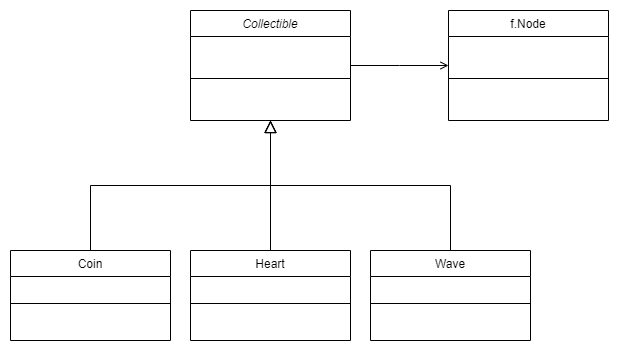

The diagram above was exported from draw.io. Its source (the exported page's mxGraphModel, read from the mxfile embedded in the PNG):
<mxGraphModel dx="927" dy="1112" grid="1" gridSize="10" guides="1" tooltips="1" connect="1" arrows="1" fold="1" page="1" pageScale="1" pageWidth="827" pageHeight="1169" math="0" shadow="0">
  <root>
    <mxCell id="WIyWlLk6GJQsqaUBKTNV-0" />
    <mxCell id="WIyWlLk6GJQsqaUBKTNV-1" parent="WIyWlLk6GJQsqaUBKTNV-0" />
    <mxCell id="wWVRGbxAZ-X9rUcKM5kI-0" value="" style="rounded=0;whiteSpace=wrap;html=1;strokeColor=none;" vertex="1" parent="WIyWlLk6GJQsqaUBKTNV-1">
      <mxGeometry x="60" y="110" width="620" height="350" as="geometry" />
    </mxCell>
    <mxCell id="zkfFHV4jXpPFQw0GAbJ--0" value="Collectible" style="swimlane;fontStyle=2;align=center;verticalAlign=top;childLayout=stackLayout;horizontal=1;startSize=26;horizontalStack=0;resizeParent=1;resizeLast=0;collapsible=1;marginBottom=0;rounded=0;shadow=0;strokeWidth=1;" parent="WIyWlLk6GJQsqaUBKTNV-1" vertex="1">
      <mxGeometry x="250" y="120" width="160" height="110" as="geometry">
        <mxRectangle x="230" y="140" width="160" height="26" as="alternateBounds" />
      </mxGeometry>
    </mxCell>
    <mxCell id="zkfFHV4jXpPFQw0GAbJ--4" value="" style="line;html=1;strokeWidth=1;align=left;verticalAlign=middle;spacingTop=-1;spacingLeft=3;spacingRight=3;rotatable=0;labelPosition=right;points=[];portConstraint=eastwest;" parent="zkfFHV4jXpPFQw0GAbJ--0" vertex="1">
      <mxGeometry y="26" width="160" height="84" as="geometry" />
    </mxCell>
    <mxCell id="zkfFHV4jXpPFQw0GAbJ--6" value="Coin" style="swimlane;fontStyle=0;align=center;verticalAlign=top;childLayout=stackLayout;horizontal=1;startSize=26;horizontalStack=0;resizeParent=1;resizeLast=0;collapsible=1;marginBottom=0;rounded=0;shadow=0;strokeWidth=1;" parent="WIyWlLk6GJQsqaUBKTNV-1" vertex="1">
      <mxGeometry x="70" y="360" width="160" height="90" as="geometry">
        <mxRectangle x="130" y="380" width="160" height="26" as="alternateBounds" />
      </mxGeometry>
    </mxCell>
    <mxCell id="zkfFHV4jXpPFQw0GAbJ--9" value="" style="line;html=1;strokeWidth=1;align=left;verticalAlign=middle;spacingTop=-1;spacingLeft=3;spacingRight=3;rotatable=0;labelPosition=right;points=[];portConstraint=eastwest;" parent="zkfFHV4jXpPFQw0GAbJ--6" vertex="1">
      <mxGeometry y="26" width="160" height="54" as="geometry" />
    </mxCell>
    <mxCell id="zkfFHV4jXpPFQw0GAbJ--12" value="" style="endArrow=block;endSize=10;endFill=0;shadow=0;strokeWidth=1;rounded=0;edgeStyle=elbowEdgeStyle;elbow=vertical;" parent="WIyWlLk6GJQsqaUBKTNV-1" source="zkfFHV4jXpPFQw0GAbJ--6" target="zkfFHV4jXpPFQw0GAbJ--0" edge="1">
      <mxGeometry width="160" relative="1" as="geometry">
        <mxPoint x="200" y="203" as="sourcePoint" />
        <mxPoint x="200" y="203" as="targetPoint" />
      </mxGeometry>
    </mxCell>
    <mxCell id="zkfFHV4jXpPFQw0GAbJ--13" value="Heart" style="swimlane;fontStyle=0;align=center;verticalAlign=top;childLayout=stackLayout;horizontal=1;startSize=26;horizontalStack=0;resizeParent=1;resizeLast=0;collapsible=1;marginBottom=0;rounded=0;shadow=0;strokeWidth=1;" parent="WIyWlLk6GJQsqaUBKTNV-1" vertex="1">
      <mxGeometry x="250" y="360" width="160" height="90" as="geometry">
        <mxRectangle x="340" y="380" width="170" height="26" as="alternateBounds" />
      </mxGeometry>
    </mxCell>
    <mxCell id="zkfFHV4jXpPFQw0GAbJ--15" value="" style="line;html=1;strokeWidth=1;align=left;verticalAlign=middle;spacingTop=-1;spacingLeft=3;spacingRight=3;rotatable=0;labelPosition=right;points=[];portConstraint=eastwest;" parent="zkfFHV4jXpPFQw0GAbJ--13" vertex="1">
      <mxGeometry y="26" width="160" height="54" as="geometry" />
    </mxCell>
    <mxCell id="zkfFHV4jXpPFQw0GAbJ--16" value="" style="endArrow=block;endSize=10;endFill=0;shadow=0;strokeWidth=1;rounded=0;edgeStyle=elbowEdgeStyle;elbow=vertical;" parent="WIyWlLk6GJQsqaUBKTNV-1" source="zkfFHV4jXpPFQw0GAbJ--13" target="zkfFHV4jXpPFQw0GAbJ--0" edge="1">
      <mxGeometry width="160" relative="1" as="geometry">
        <mxPoint x="210" y="373" as="sourcePoint" />
        <mxPoint x="310" y="271" as="targetPoint" />
      </mxGeometry>
    </mxCell>
    <mxCell id="zkfFHV4jXpPFQw0GAbJ--17" value="f.Node" style="swimlane;fontStyle=0;align=center;verticalAlign=top;childLayout=stackLayout;horizontal=1;startSize=26;horizontalStack=0;resizeParent=1;resizeLast=0;collapsible=1;marginBottom=0;rounded=0;shadow=0;strokeWidth=1;" parent="WIyWlLk6GJQsqaUBKTNV-1" vertex="1">
      <mxGeometry x="508" y="120" width="160" height="110" as="geometry">
        <mxRectangle x="550" y="140" width="160" height="26" as="alternateBounds" />
      </mxGeometry>
    </mxCell>
    <mxCell id="zkfFHV4jXpPFQw0GAbJ--23" value="" style="line;html=1;strokeWidth=1;align=left;verticalAlign=middle;spacingTop=-1;spacingLeft=3;spacingRight=3;rotatable=0;labelPosition=right;points=[];portConstraint=eastwest;" parent="zkfFHV4jXpPFQw0GAbJ--17" vertex="1">
      <mxGeometry y="26" width="160" height="84" as="geometry" />
    </mxCell>
    <mxCell id="zkfFHV4jXpPFQw0GAbJ--26" value="" style="endArrow=open;shadow=0;strokeWidth=1;rounded=0;endFill=1;edgeStyle=elbowEdgeStyle;elbow=vertical;" parent="WIyWlLk6GJQsqaUBKTNV-1" source="zkfFHV4jXpPFQw0GAbJ--0" target="zkfFHV4jXpPFQw0GAbJ--17" edge="1">
      <mxGeometry x="0.5" y="41" relative="1" as="geometry">
        <mxPoint x="380" y="192" as="sourcePoint" />
        <mxPoint x="540" y="192" as="targetPoint" />
        <mxPoint x="-40" y="32" as="offset" />
      </mxGeometry>
    </mxCell>
    <mxCell id="ETt2s1-UlhaCEBCkmwab-0" value="Wave" style="swimlane;fontStyle=0;align=center;verticalAlign=top;childLayout=stackLayout;horizontal=1;startSize=26;horizontalStack=0;resizeParent=1;resizeLast=0;collapsible=1;marginBottom=0;rounded=0;shadow=0;strokeWidth=1;" parent="WIyWlLk6GJQsqaUBKTNV-1" vertex="1">
      <mxGeometry x="430" y="360" width="160" height="90" as="geometry">
        <mxRectangle x="340" y="380" width="170" height="26" as="alternateBounds" />
      </mxGeometry>
    </mxCell>
    <mxCell id="ETt2s1-UlhaCEBCkmwab-2" value="" style="line;html=1;strokeWidth=1;align=left;verticalAlign=middle;spacingTop=-1;spacingLeft=3;spacingRight=3;rotatable=0;labelPosition=right;points=[];portConstraint=eastwest;" parent="ETt2s1-UlhaCEBCkmwab-0" vertex="1">
      <mxGeometry y="26" width="160" height="54" as="geometry" />
    </mxCell>
    <mxCell id="ETt2s1-UlhaCEBCkmwab-5" value="" style="endArrow=block;endSize=10;endFill=0;shadow=0;strokeWidth=1;rounded=0;edgeStyle=elbowEdgeStyle;elbow=vertical;exitX=0.5;exitY=0;exitDx=0;exitDy=0;entryX=0.5;entryY=1;entryDx=0;entryDy=0;" parent="WIyWlLk6GJQsqaUBKTNV-1" source="ETt2s1-UlhaCEBCkmwab-0" target="zkfFHV4jXpPFQw0GAbJ--0" edge="1">
      <mxGeometry width="160" relative="1" as="geometry">
        <mxPoint x="500" y="352" as="sourcePoint" />
        <mxPoint x="300" y="260" as="targetPoint" />
      </mxGeometry>
    </mxCell>
  </root>
</mxGraphModel>